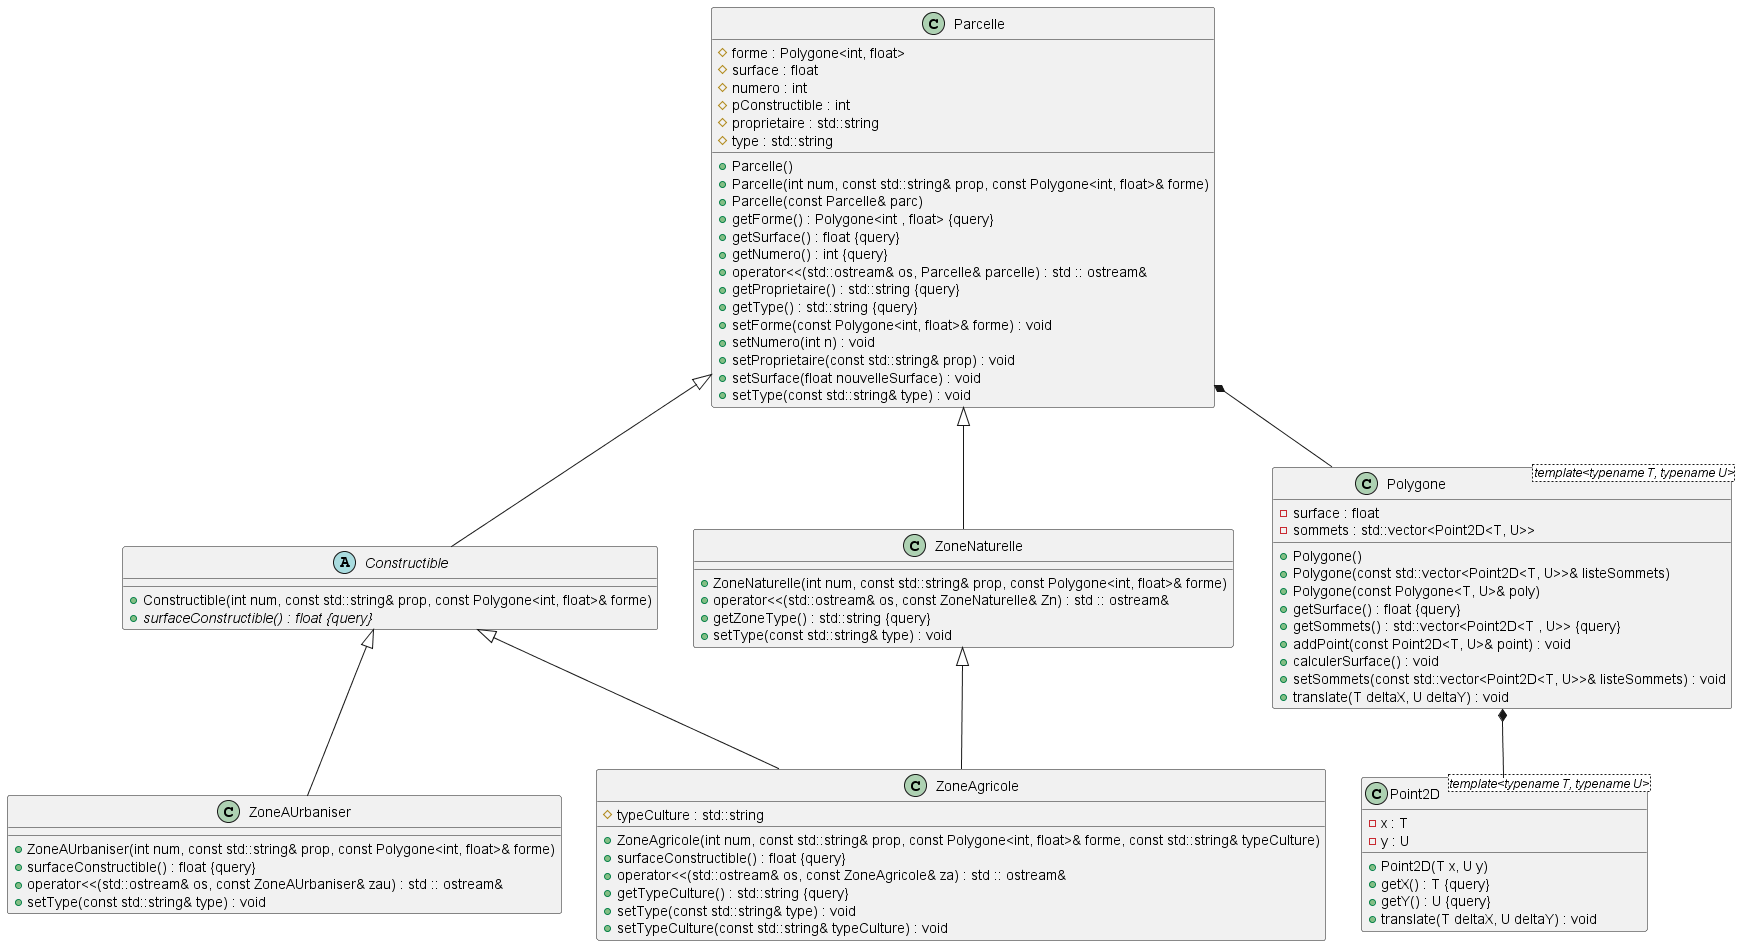

The diagram above was rendered by PlantUML. Its source (embedded in the PNG):
@startuml





/' Objects '/

abstract class Constructible {
	+Constructible(int num, const std::string& prop, const Polygone<int, float>& forme)
	+{abstract} surfaceConstructible() : float {query}
}


class Parcelle {
	+Parcelle()
	+Parcelle(int num, const std::string& prop, const Polygone<int, float>& forme)
	+Parcelle(const Parcelle& parc)
	+getForme() : Polygone<int , float> {query}
	#forme : Polygone<int, float>
	+getSurface() : float {query}
	#surface : float
	+getNumero() : int {query}
	#numero : int
	#pConstructible : int
	+operator<<(std::ostream& os, Parcelle& parcelle) : std :: ostream&
	+getProprietaire() : std::string {query}
	+getType() : std::string {query}
	#proprietaire : std::string
	#type : std::string
	+setForme(const Polygone<int, float>& forme) : void
	+setNumero(int n) : void
	+setProprietaire(const std::string& prop) : void
	+setSurface(float nouvelleSurface) : void
	+setType(const std::string& type) : void
}


class Point2D <template<typename T, typename U>> {
	+Point2D(T x, U y)
	+getX() : T {query}
	-x : T
	+getY() : U {query}
	-y : U
	+translate(T deltaX, U deltaY) : void
}


class Polygone <template<typename T, typename U>> {
	+Polygone()
	+Polygone(const std::vector<Point2D<T, U>>& listeSommets)
	+Polygone(const Polygone<T, U>& poly)
	+getSurface() : float {query}
	-surface : float
	+getSommets() : std::vector<Point2D<T , U>> {query}
	-sommets : std::vector<Point2D<T, U>>
	+addPoint(const Point2D<T, U>& point) : void
	+calculerSurface() : void
	+setSommets(const std::vector<Point2D<T, U>>& listeSommets) : void
	+translate(T deltaX, U deltaY) : void
}


class ZoneAUrbaniser {
	+ZoneAUrbaniser(int num, const std::string& prop, const Polygone<int, float>& forme)
	+surfaceConstructible() : float {query}
	+operator<<(std::ostream& os, const ZoneAUrbaniser& zau) : std :: ostream&
	+setType(const std::string& type) : void
}


class ZoneAgricole {
	+ZoneAgricole(int num, const std::string& prop, const Polygone<int, float>& forme, const std::string& typeCulture)
	+surfaceConstructible() : float {query}
	+operator<<(std::ostream& os, const ZoneAgricole& za) : std :: ostream&
	+getTypeCulture() : std::string {query}
	#typeCulture : std::string
	+setType(const std::string& type) : void
	+setTypeCulture(const std::string& typeCulture) : void
}


class ZoneNaturelle {
	+ZoneNaturelle(int num, const std::string& prop, const Polygone<int, float>& forme)
	+operator<<(std::ostream& os, const ZoneNaturelle& Zn) : std :: ostream&
	+getZoneType() : std::string {query}
	+setType(const std::string& type) : void
}





/' Inheritance relationships '/

.Constructible <|-- .ZoneAUrbaniser


.Constructible <|-- .ZoneAgricole


.Parcelle <|-- .Constructible


.Parcelle <|-- .ZoneNaturelle


.ZoneNaturelle <|-- .ZoneAgricole





/' Aggregation relationships '/

.Parcelle *-- .Polygone


.Polygone *-- .Point2D






/' Nested objects '/



@enduml